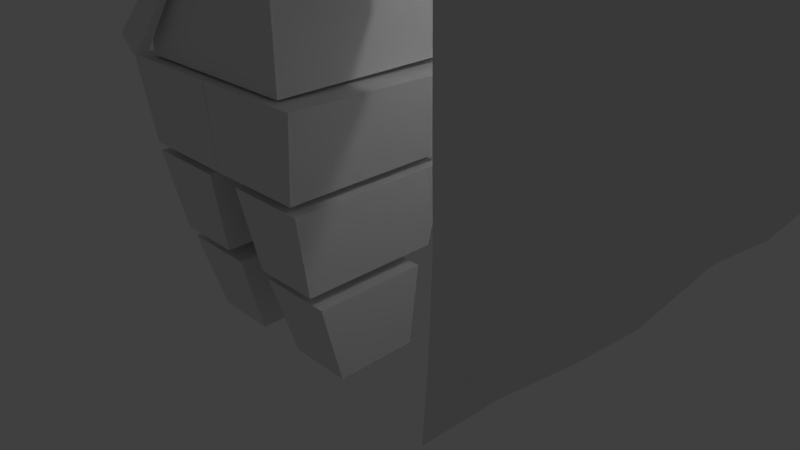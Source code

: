 # Source: firstchar.blend  (saved by Blender 2.72.0; exported with 4.5.12 LTS)
import bpy
from mathutils import Matrix  # noqa: F401  (used for matrix-valued properties, if any)

bpy.ops.wm.read_factory_settings(use_empty=True)
scene = bpy.context.scene
scene.name = 'Scene'

# ---- collections
col_collection_1 = bpy.data.collections.new('Collection 1'); scene.collection.children.link(col_collection_1)

# ---- materials (node trees are filled in below, after node groups)
mat_material = bpy.data.materials.new('Material')
mat_material.alpha_threshold = 0.0
mat_material.use_transparent_shadow = False
mat_material.roughness = 0.5
mat_material.line_color = (0.0, 0.0, 0.0, 1.0)

# ---- material node trees

# ---- world
world_world = bpy.data.worlds.new('World'); scene.world = world_world
world_world.color = (0.05088, 0.05088, 0.05088)
world_world.use_sun_shadow = False
world_world.sun_shadow_jitter_overblur = 0.0
world_world.cycles.sampling_method = 'MANUAL'
world_world.cycles.sample_map_resolution = 256

# ---- cameras
cam_camera = bpy.data.cameras.new('Camera')
cam_camera.clip_end = 100.0
cam_camera.lens = 35.0
cam_camera.sensor_width = 32.0
cam_camera.sensor_height = 18.0
cam_camera.ortho_scale = 7.314
cam_camera.dof.focus_distance = 0.0
cam_camera.dof.aperture_fstop = 128.0

# ---- lights
light_lamp = bpy.data.lights.new('Lamp', 'POINT')
light_lamp.transmission_factor = 0.0
light_lamp.cutoff_distance = 30.0
light_lamp.energy = 100.0
light_lamp.shadow_buffer_clip_start = 1.001
light_lamp.shadow_soft_size = 0.1
light_lamp.shadow_maximum_resolution = 0.006
light_lamp.use_absolute_resolution = True
light_lamp.cycles.use_multiple_importance_sampling = False

# ---- meshes
me_grid_001 = bpy.data.meshes.new('Grid.001')
me_grid_001.from_pydata([(-1.0, -1.0, -0.0003913), (-0.7778, -1.0, -0.007683), (-0.5556, -1.0, -0.04389), (-0.3333, -1.0, -0.06423), (-0.1111, -1.0, -0.02967), (0.1111, -1.0, -0.02968), (0.3333, -1.0, -0.06423), (0.5556, -1.0, -0.04389), (0.7778, -1.0, -0.007683), (1.0, -1.0, -0.0003913), (-1.0, -0.7778, -0.01729), (-0.7778, -0.7778, -0.1203), (-0.5556, -0.7778, -0.1755), (-0.3333, -0.7778, -0.2094), (-0.1111, -0.7778, -0.139), (0.1111, -0.7778, -0.139), (0.3333, -0.7778, -0.2094), (0.5556, -0.7778, -0.1755), (0.7778, -0.7778, -0.1203), (1.0, -0.7778, -0.01729), (-1.0, -0.5556, -0.02666), (-0.7778, -0.5556, -0.2164), (-0.5556, -0.5556, -0.245), (-0.3333, -0.5556, -0.261), (-0.1111, -0.5556, -0.2327), (0.1111, -0.5556, -0.2327), (0.3333, -0.5556, -0.261), (0.5556, -0.5556, -0.245), (0.7778, -0.5556, -0.2164), (1.0, -0.5556, -0.02666), (-1.0, -0.3333, -0.02425), (-0.7778, -0.3333, -0.2371), (-0.5556, -0.3333, -0.2592), (-0.3333, -0.3333, -0.2689), (-0.1111, -0.3333, -0.2611), (0.1111, -0.3333, -0.2611), (0.3333, -0.3333, -0.2689), (0.5556, -0.3333, -0.2592), (0.7778, -0.3333, -0.2371), (1.0, -0.3333, -0.02425), (-1.0, -0.1111, -0.02308), (-0.7778, -0.1111, -0.237), (-0.5556, -0.1111, -0.263), (-0.3333, -0.1111, -0.2871), (-0.1111, -0.1111, -0.2944), (0.1111, -0.1111, -0.2944), (0.3333, -0.1111, -0.2871), (0.5556, -0.1111, -0.263), (0.7778, -0.1111, -0.237), (1.0, -0.1111, -0.02308), (-1.0, 0.1111, -0.02575), (-0.7778, 0.1111, -0.247), (-0.5556, 0.1111, -0.2815), (-0.3333, 0.1111, -0.2977), (-0.1111, 0.1111, -0.2937), (0.1111, 0.1111, -0.2937), (0.3333, 0.1111, -0.2977), (0.5556, 0.1111, -0.2815), (0.7778, 0.1111, -0.247), (1.0, 0.1111, -0.02575), (-1.0, 0.3333, -0.0287), (-0.7778, 0.3333, -0.2419), (-0.5556, 0.3333, -0.2879), (-0.3333, 0.3333, -0.2909), (-0.1111, 0.3333, -0.2959), (0.1111, 0.3333, -0.2959), (0.3333, 0.3333, -0.2909), (0.5556, 0.3333, -0.2879), (0.7778, 0.3333, -0.2419), (1.0, 0.3333, -0.0287), (-1.0, 0.5556, -0.05838), (-0.7778, 0.5556, -0.2424), (-0.5556, 0.5556, -0.2679), (-0.3333, 0.5556, -0.2545), (-0.1111, 0.5556, -0.2681), (0.1111, 0.5556, -0.2681), (0.3333, 0.5556, -0.2545), (0.5556, 0.5556, -0.2679), (0.7778, 0.5556, -0.2424), (1.0, 0.5556, -0.05838), (-1.0, 0.7778, -0.02982), (-0.7778, 0.7778, -0.1703), (-0.5556, 0.7778, -0.139), (-0.3333, 0.7778, -0.1018), (-0.1111, 0.7778, -0.1417), (0.1111, 0.7778, -0.1417), (0.3333, 0.7778, -0.1018), (0.5556, 0.7778, -0.139), (0.7778, 0.7778, -0.1703), (1.0, 0.7778, -0.02982), (-1.0, 1.0, -0.0003681), (-0.7778, 1.0, -0.005515), (-0.5556, 1.0, -0.002012), (-0.3333, 1.0, -0.0002632), (-0.1111, 1.0, -0.0002947), (0.1111, 1.0, -0.0002947), (0.3333, 1.0, -0.0002632), (0.5556, 1.0, -0.002012), (0.7778, 1.0, -0.005515), (1.0, 1.0, -0.0003681)], [], [(0, 10, 11, 1), (1, 11, 12, 2), (2, 12, 13, 3), (3, 13, 14, 4), (4, 14, 15, 5), (5, 15, 16, 6), (6, 16, 17, 7), (7, 17, 18, 8), (8, 18, 19, 9), (10, 20, 21, 11), (11, 21, 22, 12), (12, 22, 23, 13), (13, 23, 24, 14), (14, 24, 25, 15), (15, 25, 26, 16), (16, 26, 27, 17), (17, 27, 28, 18), (18, 28, 29, 19), (20, 30, 31, 21), (21, 31, 32, 22), (22, 32, 33, 23), (23, 33, 34, 24), (24, 34, 35, 25), (25, 35, 36, 26), (26, 36, 37, 27), (27, 37, 38, 28), (28, 38, 39, 29), (30, 40, 41, 31), (31, 41, 42, 32), (32, 42, 43, 33), (33, 43, 44, 34), (34, 44, 45, 35), (35, 45, 46, 36), (36, 46, 47, 37), (37, 47, 48, 38), (38, 48, 49, 39), (40, 50, 51, 41), (41, 51, 52, 42), (42, 52, 53, 43), (43, 53, 54, 44), (44, 54, 55, 45), (45, 55, 56, 46), (46, 56, 57, 47), (47, 57, 58, 48), (48, 58, 59, 49), (50, 60, 61, 51), (51, 61, 62, 52), (52, 62, 63, 53), (53, 63, 64, 54), (54, 64, 65, 55), (55, 65, 66, 56), (56, 66, 67, 57), (57, 67, 68, 58), (58, 68, 69, 59), (60, 70, 71, 61), (61, 71, 72, 62), (62, 72, 73, 63), (63, 73, 74, 64), (64, 74, 75, 65), (65, 75, 76, 66), (66, 76, 77, 67), (67, 77, 78, 68), (68, 78, 79, 69), (70, 80, 81, 71), (71, 81, 82, 72), (72, 82, 83, 73), (73, 83, 84, 74), (74, 84, 85, 75), (75, 85, 86, 76), (76, 86, 87, 77), (77, 87, 88, 78), (78, 88, 89, 79), (80, 90, 91, 81), (81, 91, 92, 82), (82, 92, 93, 83), (83, 93, 94, 84), (84, 94, 95, 85), (85, 95, 96, 86), (86, 96, 97, 87), (87, 97, 98, 88), (88, 98, 99, 89)])
me_grid_001.use_remesh_preserve_volume = False
me_grid_001.use_remesh_preserve_attributes = False
me_grid_001.use_mirror_vertex_groups = False
me_grid_001.update()
me_cube_004 = bpy.data.meshes.new('Cube.004')
me_cube_004.from_pydata([(-1.0, -1.0, -1.0), (-1.0, 1.0, -1.0), (1.0, 1.0, -1.0), (1.0, -1.0, -1.0), (-1.0, -1.0, 1.0), (-1.0, 1.0, 1.0), (1.0, 1.0, 1.0), (1.0, -1.0, 1.0), (0.5, -1.0, -1.38), (-0.5, -1.0, -1.38), (-1.0, -1.0, 0.4188), (1.0, -1.0, 0.4188), (0.7098, -1.0, 0.4188), (-0.7098, -1.0, 0.4188), (-1.0, 0.0, 1.0), (0.0, 1.0, 1.0), (1.0, 0.0, 1.0), (0.0, -1.0, 1.0), (0.0, 0.0002183, 2.415), (-1.0, 0.5, 1.0), (0.5, 1.0, 1.0), (1.0, -0.5, 1.0), (-0.5, -1.0, 1.0), (-1.0, -0.5, 1.0), (-0.5, 1.0, 1.0), (1.0, 0.5, 1.0), (0.5, -1.0, 1.0), (-0.5, 0.0, 1.0), (0.5, 0.0, 1.0), (0.0, -0.9415, 1.0), (0.0, 0.398, 1.018), (-0.5, 0.398, 1.018), (-0.5, -0.9415, 1.0), (0.5, -0.9415, 1.0), (0.5, 0.398, 1.018), (-0.5, 0.0, 1.239), (0.5, 0.0, 1.239), (0.0, -0.8292, 1.239), (0.0, 0.5177, 1.362), (-0.5, 0.5177, 1.362), (-0.5, -0.8292, 1.239), (0.5, -0.8292, 1.239), (0.5, 0.5177, 1.362), (-0.5, 3.048e-05, 1.527), (0.5, 3.048e-05, 1.527), (0.0, -0.8229, 1.527), (0.0, 0.724, 1.575), (-0.5, 0.724, 1.575), (-0.5, -0.8229, 1.527), (0.5, -0.8229, 1.527), (0.5, 0.724, 1.575), (-0.5, 9.754e-05, 1.844), (0.5, 9.754e-05, 1.844), (0.0, -1.032, 1.844), (0.0, 1.02, 1.77), (-0.5, 1.02, 1.77), (-0.5, -1.032, 1.844), (0.5, -1.032, 1.844), (0.5, 1.02, 1.77), (-0.5, 0.0002183, 2.415), (0.5, 0.0002183, 2.415), (0.0, -1.498, 2.022), (0.0, 1.405, 1.865), (-0.5, 1.405, 1.865), (-0.5, -1.498, 2.022), (0.5, -1.498, 2.022), (0.5, 1.405, 1.865), (0.0, -1.0, -0.09233), (0.3359, -1.0, 0.5333), (-0.3359, -1.0, 0.5333)], [], [(4, 23, 14, 19, 5, 1, 0), (5, 24, 15, 20, 6, 2, 1), (6, 25, 16, 21, 7, 3, 2), (31, 24, 5, 19), (9, 13, 10, 0), (3, 11, 12, 8), (13, 4, 10), (11, 7, 12), (7, 26, 17, 22, 4, 13, 69, 67, 68, 12), (32, 27, 14, 23), (29, 33, 41, 37), (34, 20, 15, 30), (27, 31, 19, 14), (33, 28, 36, 41), (30, 15, 24, 31), (22, 32, 23, 4), (17, 29, 32, 22), (34, 30, 38, 42), (26, 33, 29, 17), (7, 21, 33, 26), (21, 16, 28, 33), (28, 34, 42, 36), (16, 25, 34, 28), (25, 6, 20, 34), (37, 41, 49, 45), (41, 36, 44, 49), (42, 38, 46, 50), (36, 42, 50, 44), (27, 32, 40, 35), (32, 29, 37, 40), (31, 27, 35, 39), (30, 31, 39, 38), (45, 49, 57, 53), (49, 44, 52, 57), (50, 46, 54, 58), (44, 50, 58, 52), (35, 40, 48, 43), (40, 37, 45, 48), (39, 35, 43, 47), (38, 39, 47, 46), (53, 57, 65, 61), (57, 52, 60, 65), (58, 54, 62, 66), (52, 58, 66, 60), (43, 48, 56, 51), (48, 45, 53, 56), (47, 43, 51, 55), (46, 47, 55, 54), (65, 60, 18, 61), (18, 62, 63, 59), (61, 18, 59, 64), (60, 66, 62, 18), (51, 56, 64, 59), (56, 53, 61, 64), (55, 51, 59, 63), (54, 55, 63, 62)])
me_cube_004.use_remesh_preserve_volume = False
me_cube_004.use_remesh_preserve_attributes = False
me_cube_004.use_mirror_vertex_groups = False
me_cube_004.update()
me_cube_003 = bpy.data.meshes.new('Cube.003')
me_cube_003.from_pydata([(-3.614, 5.944, -2.398), (-3.614, 7.636, -2.398), (-1.922, 7.636, -2.398), (-1.922, 5.944, -2.398), (-3.614, 5.944, -0.7055), (-3.614, 7.636, -0.7055), (-1.922, 7.636, -0.7055), (-1.922, 5.944, -0.7055), (-6.729, 6.015, -2.495), (-6.729, 7.755, -2.495), (-3.858, 7.755, -2.495), (-3.858, 6.015, -2.495), (-6.729, 6.015, -0.7552), (-6.729, 7.755, -0.7552), (-3.858, 7.755, -0.7552), (-3.858, 6.015, -0.7552), (-8.675, 5.623, -2.65), (-8.675, 7.812, -2.65), (-6.851, 7.812, -2.65), (-6.851, 5.623, -2.65), (-8.675, 5.623, -0.4612), (-8.675, 7.812, -0.4612), (-6.851, 7.812, -0.4612), (-6.851, 5.623, -0.4612), (-1.91, 4.995, -9.729), (-1.91, 8.366, -9.729), (-0.5358, 8.366, -9.729), (-0.5358, 4.995, -9.729), (-2.055, 4.64, -7.732), (-2.055, 8.722, -7.732), (-0.3908, 8.722, -7.732), (-0.3908, 4.64, -7.732), (-1.878, 5.757, -12.12), (-1.878, 7.815, -12.12), (-0.5568, 7.815, -12.12), (-0.5568, 5.757, -12.12), (-1.985, 5.192, -10.06), (-1.985, 7.961, -10.06), (-0.4351, 7.961, -10.06), (-0.4351, 5.192, -10.06), (-2.016, 4.581, -7.509), (-2.016, 8.559, -7.509), (-0.003741, 8.559, -7.509), (-0.003741, 4.561, -7.509), (-2.272, 4.462, -5.543), (-2.272, 8.892, -5.662), (-0.007374, 9.303, -5.662), (-0.007374, 4.442, -5.543)], [], [(4, 5, 1, 0), (5, 6, 2, 1), (6, 7, 3, 2), (7, 4, 0, 3), (0, 1, 2, 3), (7, 6, 5, 4), (12, 13, 9, 8), (13, 14, 10, 9), (14, 15, 11, 10), (15, 12, 8, 11), (8, 9, 10, 11), (15, 14, 13, 12), (20, 21, 17, 16), (21, 22, 18, 17), (22, 23, 19, 18), (23, 20, 16, 19), (16, 17, 18, 19), (23, 22, 21, 20), (28, 29, 25, 24), (29, 30, 26, 25), (30, 31, 27, 26), (31, 28, 24, 27), (24, 25, 26, 27), (31, 30, 29, 28), (36, 37, 33, 32), (37, 38, 34, 33), (38, 39, 35, 34), (39, 36, 32, 35), (32, 33, 34, 35), (39, 38, 37, 36), (44, 45, 41, 40), (45, 46, 42, 41), (46, 47, 43, 42), (47, 44, 40, 43), (40, 41, 42, 43), (47, 46, 45, 44)])
me_cube_003.use_remesh_preserve_volume = False
me_cube_003.use_remesh_preserve_attributes = False
me_cube_003.use_mirror_vertex_groups = False
me_cube_003.update()
me_cube_002 = bpy.data.meshes.new('Cube.002')
me_cube_002.from_pydata([(-1.0, -1.0, -1.0), (-1.0, 1.0, -1.0), (1.0, 1.0, -1.0), (1.0, -1.0, -1.0), (-1.0, -1.0, 1.0), (-1.0, 1.0, 1.0), (1.0, 1.0, 1.0), (1.0, -1.0, 1.0), (-0.2424, -1.187, 0.2808), (-0.3666, -1.207, -0.2325), (0.3713, -1.207, 0.3935), (0.2472, -1.187, -0.1199), (-0.2424, -1.112, 0.2808), (-0.3666, -1.092, -0.2325), (0.3713, -1.093, 0.3935), (0.2472, -1.112, -0.1199), (0.1517, -1.11, 0.3287), (0.1517, -1.065, 0.3287), (0.2953, -1.065, 0.2155), (0.2953, -1.11, 0.2155), (0.8892, -1.227, 1.075), (0.8892, -1.098, 1.075), (1.096, -1.098, 0.9126), (1.096, -1.227, 0.9126), (-0.2235, -1.11, -0.224), (-0.2235, -1.065, -0.224), (-0.3681, -1.065, -0.1117), (-0.3681, -1.11, -0.1117), (-0.9546, -1.227, -0.9749), (-0.9546, -1.098, -0.9749), (-1.162, -1.098, -0.8136), (-1.162, -1.227, -0.8136)], [], [(4, 5, 1, 0), (5, 6, 2, 1), (6, 7, 3, 2), (7, 4, 0, 3), (0, 1, 2, 3), (7, 6, 5, 4), (8, 9, 11, 10), (12, 14, 15, 13), (11, 15, 14, 10), (9, 13, 15, 11), (8, 12, 13, 9), (10, 14, 12, 8), (20, 21, 17, 16), (21, 22, 18, 17), (22, 23, 19, 18), (23, 20, 16, 19), (16, 17, 18, 19), (23, 22, 21, 20), (28, 29, 25, 24), (29, 30, 26, 25), (30, 31, 27, 26), (31, 28, 24, 27), (24, 25, 26, 27), (31, 30, 29, 28)])
me_cube_002.use_remesh_preserve_volume = False
me_cube_002.use_remesh_preserve_attributes = False
me_cube_002.use_mirror_vertex_groups = False
me_cube_002.update()
me_cube_001 = bpy.data.meshes.new('Cube.001')
me_cube_001.from_pydata([(-1.0, -1.0, -1.0), (-1.0, 1.0, -1.0), (1.0, 1.0, -1.0), (1.0, -1.0, -1.0), (-1.0, -1.0, 1.0), (-1.0, 1.0, 1.0), (1.0, 1.0, 1.0), (1.0, -1.0, 1.0)], [], [(4, 5, 1, 0), (5, 6, 2, 1), (6, 7, 3, 2), (7, 4, 0, 3), (0, 1, 2, 3), (7, 6, 5, 4)])
me_cube_001.use_remesh_preserve_volume = False
me_cube_001.use_remesh_preserve_attributes = False
me_cube_001.use_mirror_vertex_groups = False
me_cube_001.update()
me_cube = bpy.data.meshes.new('Cube')
me_cube.from_pydata([(0.1643, 0.1643, -0.4837), (0.1643, -0.1643, -0.4837), (-0.1643, -0.1643, -0.4837), (-0.1643, 0.1643, -0.4837), (0.4837, 0.1935, 5.509), (0.4837, -0.1935, 5.509), (-0.4837, -0.1935, 5.509), (-0.4837, 0.1935, 5.509), (-5.96e-08, -1.341e-07, 6.363), (0.4867, 0.3434, -0.4837), (0.4867, -0.3876, -0.4837), (-0.4867, -0.3876, -0.4837), (-0.4867, 0.3434, -0.4837), (0.6276, 0.4492, -0.6703), (0.6276, -0.4934, -0.6703), (-0.6276, -0.4934, -0.6703), (-0.6276, 0.4492, -0.6703), (0.1819, 0.1145, -0.833), (0.1819, -0.1587, -0.833), (-0.1819, -0.1587, -0.833), (-0.1819, 0.1145, -0.833), (0.1819, 0.1145, -2.06), (0.1819, -0.1587, -2.06), (-0.1819, -0.1587, -2.06), (-0.1819, 0.1145, -2.06)], [], [(2, 3, 12, 11), (0, 4, 5, 1), (1, 5, 6, 2), (2, 6, 7, 3), (4, 0, 3, 7), (4, 7, 8), (7, 6, 8), (5, 4, 8), (6, 5, 8), (11, 12, 16, 15), (1, 2, 11, 10), (3, 0, 9, 12), (0, 1, 10, 9), (15, 16, 20, 19), (10, 11, 15, 14), (12, 9, 13, 16), (9, 10, 14, 13), (19, 20, 24, 23), (14, 15, 19, 18), (16, 13, 17, 20), (13, 14, 18, 17), (21, 22, 23, 24), (18, 19, 23, 22), (20, 17, 21, 24), (17, 18, 22, 21)])
me_cube.materials.append(mat_material)
me_cube.use_remesh_preserve_volume = False
me_cube.use_remesh_preserve_attributes = False
me_cube.use_mirror_vertex_groups = False
me_cube.update()

# ---- objects
ob_grid = bpy.data.objects.new('Grid', me_grid_001)
ob_cube_004 = bpy.data.objects.new('Cube.004', me_cube_004)
ob_cube_003 = bpy.data.objects.new('Cube.003', me_cube_003)
ob_cube_002 = bpy.data.objects.new('Cube.002', me_cube_002)
ob_cube_001 = bpy.data.objects.new('Cube.001', me_cube_001)
ob_cube = bpy.data.objects.new('Cube', me_cube)
ob_lamp = bpy.data.objects.new('Lamp', light_lamp)
ob_camera = bpy.data.objects.new('Camera', cam_camera)

# ---- transforms, parenting, visibility, modifiers, constraints
ob_grid.location = (4.412, -0.326, 4.798)
ob_grid.rotation_euler = (1.571, -8.458e-05, -1.571)
ob_grid.scale = (3.154, 3.154, 3.154)
ob_grid.lineart.crease_threshold = 0.0
ob_cube_004.location = (-0.9288, -0.2081, 7.788)
ob_cube_004.scale = (2.33, 2.33, 2.33)
ob_cube_004.lineart.crease_threshold = 0.0
ob_cube_003.location = (-0.9309, -4.203, 5.649)
ob_cube_003.scale = (0.6896, 0.5747, 0.5747)
ob_cube_003.lineart.crease_threshold = 0.0
_m = ob_cube_003.modifiers.new('Mirror', 'MIRROR')
ob_cube_002.location = (-0.9288, -0.2842, 4.001)
ob_cube_002.scale = (1.253, 1.253, 1.504)
ob_cube_002.lineart.crease_threshold = 0.0
ob_cube_001.location = (-0.9288, -0.2842, 7.482)
ob_cube_001.scale = (1.711, 1.711, 1.711)
ob_cube_001.lineart.crease_threshold = 0.0
ob_cube.location = (-8.147, -0.1104, 4.822)
ob_cube.rotation_euler = (1.571, -0.0, -1.571)
ob_cube.lock_rotations_4d = False
ob_cube.empty_display_type = 'ARROWS'
ob_cube.lineart.crease_threshold = 0.0
ob_lamp.location = (4.076, 1.005, 5.904)
ob_lamp.rotation_euler = (0.6503, 0.05522, 1.866)
ob_lamp.lock_rotations_4d = False
ob_lamp.empty_display_type = 'ARROWS'
ob_lamp.color = (0.0, 0.0, 0.0, 0.0)
ob_lamp.lineart.crease_threshold = 0.0
ob_camera.location = (7.481, -6.508, 5.344)
ob_camera.rotation_euler = (1.109, 0.01082, 0.8149)
ob_camera.lock_rotations_4d = False
ob_camera.empty_display_type = 'ARROWS'
ob_camera.color = (0.0, 0.0, 0.0, 0.0)
ob_camera.display_type = 'WIRE'
ob_camera.lineart.crease_threshold = 0.0

# ---- collection membership
col_collection_1.objects.link(ob_grid)
col_collection_1.objects.link(ob_cube_004)
col_collection_1.objects.link(ob_cube_003)
col_collection_1.objects.link(ob_cube_002)
col_collection_1.objects.link(ob_cube_001)
col_collection_1.objects.link(ob_cube)
col_collection_1.objects.link(ob_lamp)
col_collection_1.objects.link(ob_camera)

# ---- scene / render settings (as saved in the file)
scene.camera = ob_camera
scene.frame_start = 1; scene.frame_end = 250; scene.frame_set(1)
scene.render.engine = 'BLENDER_EEVEE_NEXT'
scene.render.resolution_percentage = 50
scene.render.dither_intensity = 0.0
scene.cycles.use_denoising = False
scene.cycles.samples = 10
scene.cycles.sampling_pattern = 'TABULATED_SOBOL'
scene.cycles.light_sampling_threshold = 0.0
scene.cycles.use_adaptive_sampling = False
scene.cycles.use_light_tree = False
scene.cycles.blur_glossy = 0.0
scene.cycles.pixel_filter_type = 'GAUSSIAN'
scene.cycles.sample_clamp_indirect = 0.0
scene.view_settings.view_transform = 'Standard'
bpy.context.view_layer.update()
